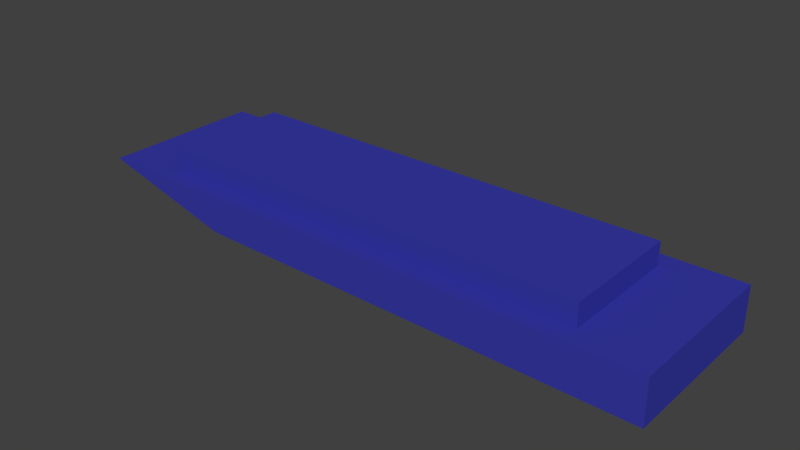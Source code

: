 # Source: destroyer.blend  (saved by Blender 2.74.0; exported with 4.5.12 LTS)
import bpy
from mathutils import Matrix  # noqa: F401  (used for matrix-valued properties, if any)

bpy.ops.wm.read_factory_settings(use_empty=True)
scene = bpy.context.scene
scene.name = 'Scene'

# ---- collections
col_collection_1 = bpy.data.collections.new('Collection 1'); scene.collection.children.link(col_collection_1)

# ---- materials (node trees are filled in below, after node groups)
mat_material_001 = bpy.data.materials.new('Material.001')
mat_material_001.alpha_threshold = 0.0
mat_material_001.use_transparent_shadow = False
mat_material_001.diffuse_color = (0.03818, 0.0411, 0.3844, 1.0)
mat_material_001.roughness = 0.5

# ---- material node trees

# ---- world
world_world = bpy.data.worlds.new('World'); scene.world = world_world
world_world.color = (0.05088, 0.05088, 0.05088)
world_world.use_sun_shadow = False
world_world.sun_shadow_jitter_overblur = 0.0
world_world.cycles.sampling_method = 'MANUAL'
world_world.cycles.sample_map_resolution = 256

# ---- meshes
me_cube_001 = bpy.data.meshes.new('Cube.001')
me_cube_001.from_pydata([(2.434, -4.851, -4.268), (-5.09, -4.851, 4.162), (2.434, 5.303, -4.268), (-5.09, 5.303, 4.162), (27.07, -4.851, -5.992), (27.07, -4.851, 4.162), (27.07, 5.303, -5.992), (27.07, 5.303, 4.162), (-1.328, -4.851, -0.05313), (-5.09, 0.2259, 4.162), (-1.328, 5.303, -0.05313), (2.434, 0.2259, -4.268), (10.99, 5.303, 4.162), (27.07, 5.303, -0.915), (14.75, 5.303, -5.13), (27.07, 0.2259, 4.162), (27.07, -4.851, -0.915), (27.07, 0.2259, -5.992), (10.99, -4.851, 4.162), (14.75, -4.851, -5.13), (-1.175, 0.2259, 9.396), (14.75, 0.2259, -5.13), (12.87, -4.851, -0.4841), (27.07, 0.2259, -0.915), (12.87, 5.303, -0.4841), (-1.328, 0.2259, -0.05313), (-3.209, -4.851, 2.054), (-5.09, 2.764, 4.162), (0.5529, 5.303, -2.161), (2.434, -2.313, -4.268), (19.03, 5.303, 4.162), (27.07, 5.303, -3.453), (8.594, 5.303, -4.699), (27.07, -2.313, 4.162), (27.07, -4.851, -3.453), (27.07, 2.764, -5.992), (2.951, -4.851, 4.162), (20.91, -4.851, -5.561), (0.5529, -4.851, -2.161), (-5.09, -2.313, 4.162), (-3.209, 5.303, 2.054), (2.434, 2.764, -4.268), (2.951, 5.303, 4.162), (27.07, 5.303, 1.623), (20.91, 5.303, -5.561), (27.07, 2.764, 4.162), (27.07, -4.851, 1.623), (27.07, -2.313, -5.992), (19.03, -4.851, 4.162), (8.594, -4.851, -4.699), (23.16, 0.2259, 4.162), (10.99, -3.615, 4.162), (10.99, 4.067, 4.162), (20.91, 0.2259, -5.561), (8.594, 0.2259, -4.699), (14.75, -2.313, -5.13), (14.75, 2.764, -5.13), (13.81, -4.851, -2.807), (11.93, -4.851, 1.839), (19.97, -4.851, -0.6996), (5.773, -4.851, -0.2686), (27.07, 0.2259, -3.453), (27.07, 0.2259, 1.623), (27.07, 2.764, -0.915), (27.07, -2.313, -0.915), (13.81, 5.303, -2.807), (11.93, 5.303, 1.839), (5.773, 5.303, -0.2686), (19.97, 5.303, -0.6996), (0.5529, 0.2259, -2.161), (-3.209, 0.2259, 2.054), (-1.328, -2.313, -0.05313), (-1.328, 2.764, -0.05313), (-3.209, 2.764, 2.054), (-3.209, -2.313, 2.054), (0.5529, -2.313, -2.161), (19.5, 5.303, 1.731), (4.362, 5.303, 1.947), (7.183, 5.303, -2.484), (27.07, -2.313, 1.623), (27.07, 2.764, 1.623), (27.07, 2.764, -3.453), (4.362, -4.851, 1.947), (19.5, -4.851, 1.731), (20.44, -4.851, -3.13), (8.594, 2.764, -4.699), (8.594, -2.313, -4.699), (20.91, -2.313, -5.561), (-1.175, -3.615, 4.162), (20.91, 2.764, -5.561), (7.183, -4.851, -2.484), (27.07, -2.313, -3.453), (20.44, 5.303, -3.13), (0.5529, 2.764, -2.161), (-1.175, 0.2259, 4.162), (23.16, 4.067, 4.162), (23.16, -3.615, 4.162), (-1.175, 4.067, 4.162), (23.16, 0.2259, 9.396), (10.99, -3.615, 9.396), (10.99, 4.067, 9.396), (23.16, 4.067, 9.396), (23.16, -3.615, 9.396), (-1.175, -3.615, 9.396), (-1.175, 4.067, 9.396)], [], [(93, 28, 2, 41), (92, 31, 6, 44), (91, 34, 4, 47), (90, 38, 0, 49), (89, 44, 6, 35), (87, 53, 17, 47), (86, 54, 21, 55), (85, 32, 14, 56), (84, 57, 19, 37), (83, 58, 22, 59), (82, 26, 8, 60), (81, 61, 17, 35), (80, 62, 23, 63), (79, 46, 16, 64), (78, 65, 14, 32), (77, 66, 24, 67), (76, 43, 13, 68), (75, 69, 11, 29), (74, 70, 25, 71), (73, 40, 10, 72), (70, 73, 72, 25), (9, 27, 73, 70), (27, 3, 40, 73), (26, 74, 71, 8), (1, 39, 74, 26), (39, 9, 70, 74), (38, 75, 29, 0), (8, 71, 75, 38), (71, 25, 69, 75), (66, 76, 68, 24), (12, 30, 76, 66), (30, 7, 43, 76), (40, 77, 67, 10), (3, 42, 77, 40), (42, 12, 66, 77), (28, 78, 32, 2), (10, 67, 78, 28), (67, 24, 65, 78), (62, 79, 64, 23), (15, 33, 79, 62), (33, 5, 46, 79), (43, 80, 63, 13), (7, 45, 80, 43), (45, 15, 62, 80), (31, 81, 35, 6), (13, 63, 81, 31), (63, 23, 61, 81), (58, 82, 60, 22), (18, 36, 82, 58), (36, 1, 26, 82), (46, 83, 59, 16), (5, 48, 83, 46), (48, 18, 58, 83), (34, 84, 37, 4), (16, 59, 84, 34), (59, 22, 57, 84), (54, 85, 56, 21), (11, 41, 85, 54), (41, 2, 32, 85), (49, 86, 55, 19), (0, 29, 86, 49), (29, 11, 54, 86), (37, 87, 47, 4), (19, 55, 87, 37), (55, 21, 53, 87), (36, 88, 39, 1), (18, 51, 88, 36), (94, 20, 104, 97), (53, 89, 35, 17), (21, 56, 89, 53), (56, 14, 44, 89), (57, 90, 49, 19), (22, 60, 90, 57), (60, 8, 38, 90), (61, 91, 47, 17), (23, 64, 91, 61), (64, 16, 34, 91), (65, 92, 44, 14), (24, 68, 92, 65), (68, 13, 31, 92), (69, 93, 41, 11), (25, 72, 93, 69), (72, 10, 28, 93), (104, 20, 100), (103, 99, 20), (98, 101, 100), (102, 98, 99), (20, 99, 98, 100), (97, 42, 3, 27), (88, 94, 9, 39), (51, 99, 103, 88), (95, 30, 12, 52), (88, 103, 20, 94), (15, 45, 95, 50), (45, 7, 30, 95), (48, 96, 51, 18), (5, 33, 96, 48), (33, 15, 50, 96), (94, 97, 27, 9), (52, 97, 104, 100), (52, 12, 42, 97), (96, 50, 98, 102), (96, 102, 99, 51), (50, 95, 101, 98), (95, 52, 100, 101)])
me_cube_001.materials.append(mat_material_001)
me_cube_001.use_remesh_preserve_volume = False
me_cube_001.use_remesh_preserve_attributes = False
me_cube_001.use_mirror_vertex_groups = False
me_cube_001.update()

# ---- objects
ob_cube = bpy.data.objects.new('Cube', me_cube_001)

# ---- transforms, parenting, visibility, modifiers, constraints
ob_cube.location = (1.794e-05, -0.003842, 0.0)
ob_cube.scale = (1.819, 1.621, 0.4378)
ob_cube.lineart.crease_threshold = 0.0

# ---- collection membership
col_collection_1.objects.link(ob_cube)

# ---- scene / render settings (as saved in the file)
scene.frame_start = 1; scene.frame_end = 250; scene.frame_set(1)
scene.render.engine = 'BLENDER_EEVEE_NEXT'
scene.render.resolution_percentage = 50
scene.render.dither_intensity = 0.0
scene.cycles.use_denoising = False
scene.cycles.samples = 10
scene.cycles.sampling_pattern = 'TABULATED_SOBOL'
scene.cycles.light_sampling_threshold = 0.0
scene.cycles.use_adaptive_sampling = False
scene.cycles.use_light_tree = False
scene.cycles.blur_glossy = 0.0
scene.cycles.pixel_filter_type = 'GAUSSIAN'
scene.cycles.sample_clamp_indirect = 0.0
scene.view_settings.view_transform = 'Standard'
bpy.context.view_layer.update()

# ---- added for rendering (the .blend has no active camera and no usable light): camera, sun
cam_auto = bpy.data.cameras.new('AutoCamera')
cam_auto.lens = 50.0
cam_auto.sensor_width = 36.0
cam_auto.clip_end = 1000.0
ob_auto_camera = bpy.data.objects.new('AutoCamera', cam_auto)
scene.collection.objects.link(ob_auto_camera)
ob_auto_camera.location = (76.5765, -67.534, 46.0095)
ob_auto_camera.rotation_euler = (1.09748, -7.21219e-08, 0.694738)
scene.camera = ob_auto_camera
light_auto_sun = bpy.data.lights.new('AutoSun', 'SUN')
light_auto_sun.energy = 3.0
light_auto_sun.angle = 0.0523599
ob_auto_sun = bpy.data.objects.new('AutoSun', light_auto_sun)
scene.collection.objects.link(ob_auto_sun)
ob_auto_sun.rotation_euler = (0.872665, 0.174533, 0.523599)
bpy.context.view_layer.update()
